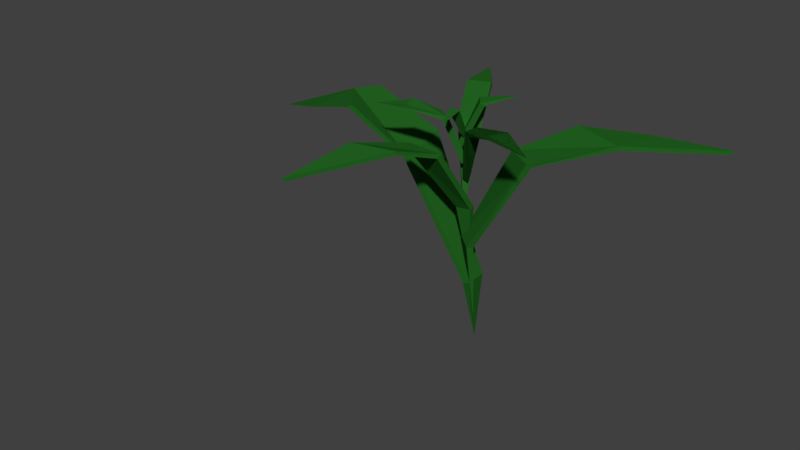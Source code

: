 # Source: plant.blend  (saved by Blender 2.77.0; exported with 4.5.12 LTS)
import bpy
from mathutils import Matrix  # noqa: F401  (used for matrix-valued properties, if any)

bpy.ops.wm.read_factory_settings(use_empty=True)
scene = bpy.context.scene
scene.name = 'Scene'

# ---- collections
col_collection_1 = bpy.data.collections.new('Collection 1'); scene.collection.children.link(col_collection_1)

# ---- materials (node trees are filled in below, after node groups)
mat_leafcolor1 = bpy.data.materials.new('leafColor1')
mat_leafcolor1.alpha_threshold = 0.0
mat_leafcolor1.diffuse_color = (0.01715, 0.1329, 0.01587, 1.0)
mat_leafcolor1.specular_color = (0.0, 0.0, 0.0)
mat_leafcolor1.roughness = 0.5
mat_leafcolor1.specular_intensity = 0.0
mat_leafcolor1.line_color = (0.0, 0.0, 0.0, 1.0)

# ---- material node trees

# ---- world
world_world = bpy.data.worlds.new('World'); scene.world = world_world
world_world.color = (0.05088, 0.05088, 0.05088)
world_world.use_sun_shadow = False
world_world.sun_shadow_jitter_overblur = 0.0
world_world.cycles.sampling_method = 'MANUAL'

# ---- meshes
me_plane = bpy.data.meshes.new('Plane')
me_plane.from_pydata([(-2.239, 0.5832, -0.6344), (0.02106, 0.1697, -2.438), (0.01988, 0.008613, -1.606), (-0.4585, -0.06233, -0.267), (-1.011, -0.01914, 0.08953), (-1.16, 0.496, 0.01388), (-0.513, 0.3389, -0.1728), (-0.003072, 0.205, -1.624), (-1.257, 0.3236, 0.02726), (0.05051, 0.1082, -2.165), (0.0001586, 0.08485, -1.069), (0.2698, 0.2437, -0.03152), (0.6068, 0.4686, 0.2598), (1.527, 0.7605, 0.2148), (0.5118, 0.04323, 0.005346), (0.1146, -0.009062, -1.099), (0.9852, 0.2815, 0.2722), (0.6068, 0.4686, 0.2598), (0.005506, 0.0935, -1.499), (0.06739, 0.001736, -0.67), (0.03273, -0.3252, 0.08653), (-0.02793, -0.6516, 0.2712), (-0.3872, -1.285, 0.1706), (-0.2047, -0.3448, 0.1221), (-0.04591, -0.003419, -0.6894), (-0.3348, -0.747, 0.2811), (-0.3909, 0.8347, 0.4305), (-0.00417, 0.01516, -0.6554), (-0.1285, 0.09827, 0.2378), (-0.3091, 0.4543, 0.4259), (-0.005987, 0.229, 0.2767), (-0.1385, 0.5017, 0.439), (0.722, -0.3505, 0.4159), (0.04628, 0.002392, -0.3515), (0.1861, -0.06436, 0.3203), (0.4775, -0.1835, 0.4377), (0.1875, -0.2034, 0.3324), (0.4079, -0.2994, 0.4358), (0.722, -0.3505, 0.4159), (0.04628, 0.002392, -0.3515), (0.1861, -0.06436, 0.3203), (0.4775, -0.1835, 0.4377), (0.1875, -0.2034, 0.3324), (0.4079, -0.2994, 0.4358), (-0.5144, -0.2788, 0.4645), (0.02106, -0.04607, -0.1231), (-0.07045, -0.1468, 0.3837), (-0.2904, -0.2443, 0.4704), (-0.1297, -0.06448, 0.4239), (-0.3123, -0.1445, 0.4826), (0.216, 0.317, 0.5491), (0.01686, -0.02837, 0.05464), (0.04766, 0.0995, 0.567), (0.1332, 0.03801, 0.5282), (0.04766, 0.0995, 0.567), (0.1168, -0.3924, 0.5265), (0.0339, -0.05297, 0.1873), (0.0987, -0.186, 0.5664), (0.01863, -0.1953, 0.5335), (0.06867, 0.01352, -1.596), (-0.4185, -0.0601, -0.2371), (-0.9745, -0.01653, 0.1334), (-1.605, 0.2296, -0.2549), (-1.147, 0.5027, 0.07234), (-0.4786, 0.3385, -0.1365), (0.04586, 0.21, -1.615), (-1.256, 0.3177, 0.07884), (1.525, 0.7565, 0.2619), (-0.03162, 0.04677, -1.063), (0.2428, 0.2117, -0.004132), (0.5955, 0.4488, 0.3044), (1.057, 0.6281, 0.2899), (0.4868, 0.01856, 0.04089), (0.08278, -0.04722, -1.094), (0.9801, 0.2766, 0.3217), (0.5955, 0.4488, 0.3044), (-0.386, -1.289, 0.2182), (0.06473, 0.05005, -0.6574), (0.03161, -0.2872, 0.119), (-0.03025, -0.6598, 0.3181), (-0.2019, -0.3144, 0.1617), (-0.04861, 0.04509, -0.6776), (-0.3324, -0.7463, 0.3311), (0.03061, -0.01984, -0.6473), (-0.1018, 0.06462, 0.2633), (-0.3101, 0.4441, 0.4748), (0.01503, 0.1992, 0.3109), (-0.1378, 0.4889, 0.4874), (-0.002662, 0.002794, -0.3412), (0.1446, -0.06164, 0.3481), (0.4732, -0.1817, 0.4875), (0.1531, -0.2006, 0.3687), (0.4007, -0.2969, 0.4852), (-0.002662, 0.002794, -0.3412), (0.1446, -0.06164, 0.3481), (0.4732, -0.1817, 0.4875), (0.1531, -0.2006, 0.3687), (0.4007, -0.2969, 0.4852), (0.05739, -0.01423, -0.1103), (-0.03726, -0.1239, 0.4133), (-0.284, -0.2489, 0.5198), (-0.3032, -0.1476, 0.5317), (-0.01413, -0.06546, 0.06745), (0.114, 0.008476, 0.5637), (0.03161, -0.006742, 0.2063), (0.01383, -0.1655, 0.5733)], [(17, 75)], [(4, 8, 3), (1, 2, 7), (14, 15, 10, 11), (12, 16, 11), (9, 10, 15), (23, 24, 19, 20), (21, 25, 20), (18, 19, 24), (6, 7, 2, 3), (29, 31, 28), (27, 28, 30), (35, 37, 34), (33, 34, 36), (41, 43, 40), (39, 40, 42), (47, 49, 46), (45, 46, 48), (51, 52, 53), (56, 57, 58), (8, 0, 5), (4, 0, 8), (12, 13, 16), (14, 11, 16), (63, 66, 60, 64), (21, 22, 25), (23, 20, 25), (29, 26, 31), (30, 28, 31), (35, 32, 37), (36, 34, 37), (41, 38, 43), (42, 40, 43), (47, 44, 49), (48, 46, 49), (52, 50, 53), (57, 55, 58), (60, 66, 61), (65, 59, 1), (72, 69, 68, 73), (69, 74, 70), (73, 68, 9), (80, 78, 77, 81), (78, 82, 79), (81, 77, 18), (64, 60, 59, 65), (84, 87, 85), (86, 84, 83), (89, 92, 90), (91, 89, 88), (94, 97, 95), (96, 94, 93), (99, 101, 100), (48, 99, 98), (103, 52, 102), (105, 57, 104), (63, 0, 66), (66, 0, 62), (66, 62, 61), (74, 67, 71), (74, 71, 70), (74, 69, 72), (60, 3, 2, 59), (82, 76, 79), (82, 78, 80), (87, 26, 85), (87, 84, 86), (92, 32, 90), (92, 89, 91), (97, 38, 95), (97, 94, 96), (101, 44, 100), (101, 99, 48), (103, 50, 52), (105, 55, 57), (0, 4, 62), (7, 65, 1), (4, 3, 60, 61), (64, 6, 5, 63), (4, 61, 62), (7, 6, 64, 65), (69, 11, 10, 68), (13, 71, 67), (15, 73, 9), (12, 11, 69, 70), (13, 12, 70, 71), (14, 16, 74, 72), (15, 14, 72, 73), (78, 20, 19, 77), (22, 79, 76), (24, 81, 18), (21, 20, 78, 79), (23, 25, 82, 80), (24, 23, 80, 81), (84, 28, 27, 83), (29, 85, 26), (29, 28, 84, 85), (86, 30, 31, 87), (89, 34, 33, 88), (35, 90, 32), (35, 34, 89, 90), (91, 36, 37, 92), (94, 40, 39, 93), (41, 95, 38), (41, 40, 94, 95), (96, 42, 43, 97), (99, 46, 45, 98), (47, 100, 44), (47, 46, 99, 100), (48, 49, 101), (74, 16, 13, 67), (52, 51, 102), (57, 56, 104), (82, 25, 22, 76), (27, 30, 86, 83), (33, 36, 91, 88), (39, 42, 96, 93), (51, 53, 103, 102), (56, 58, 105, 104), (22, 21, 79), (5, 6, 3, 8), (63, 5, 0), (59, 2, 1), (68, 10, 9), (77, 19, 18), (87, 31, 26), (92, 37, 32), (97, 43, 38), (101, 49, 44), (45, 48, 98), (103, 53, 50), (105, 58, 55)])
me_plane.materials.append(mat_leafcolor1)
me_plane.materials.append(None)
me_plane.use_remesh_preserve_volume = False
me_plane.use_remesh_preserve_attributes = False
me_plane.use_mirror_vertex_groups = False
me_plane.update()

# ---- objects
ob_plane = bpy.data.objects.new('Plane', me_plane)

# ---- transforms, parenting, visibility, modifiers, constraints
ob_plane.location = (-0.04876, -0.2071, 1.311)
ob_plane.scale = (0.9078, 0.9078, 0.5696)
ob_plane.lineart.crease_threshold = 0.0

# ---- collection membership
col_collection_1.objects.link(ob_plane)

# ---- scene / render settings (as saved in the file)
scene.frame_start = 1; scene.frame_end = 250; scene.frame_set(0)
scene.render.engine = 'CYCLES'
scene.render.resolution_percentage = 50
scene.render.dither_intensity = 0.0
scene.cycles.use_denoising = False
scene.cycles.samples = 128
scene.cycles.sampling_pattern = 'TABULATED_SOBOL'
scene.cycles.light_sampling_threshold = 0.0
scene.cycles.use_adaptive_sampling = False
scene.cycles.use_light_tree = False
scene.cycles.blur_glossy = 0.0
scene.cycles.sample_clamp_indirect = 0.0
scene.view_settings.view_transform = 'Standard'
bpy.context.view_layer.update()

# ---- added for rendering (the .blend has no active camera and no usable light): camera, sun
cam_auto = bpy.data.cameras.new('AutoCamera')
cam_auto.lens = 50.0
cam_auto.sensor_width = 36.0
cam_auto.clip_end = 1000.0
ob_auto_camera = bpy.data.objects.new('AutoCamera', cam_auto)
scene.collection.objects.link(ob_auto_camera)
ob_auto_camera.location = (3.59095, -5.16933, 3.94998)
ob_auto_camera.rotation_euler = (1.09748, -7.21219e-08, 0.694738)
scene.camera = ob_auto_camera
light_auto_sun = bpy.data.lights.new('AutoSun', 'SUN')
light_auto_sun.energy = 3.0
light_auto_sun.angle = 0.0523599
ob_auto_sun = bpy.data.objects.new('AutoSun', light_auto_sun)
scene.collection.objects.link(ob_auto_sun)
ob_auto_sun.rotation_euler = (0.872665, 0.174533, 0.523599)
bpy.context.view_layer.update()
